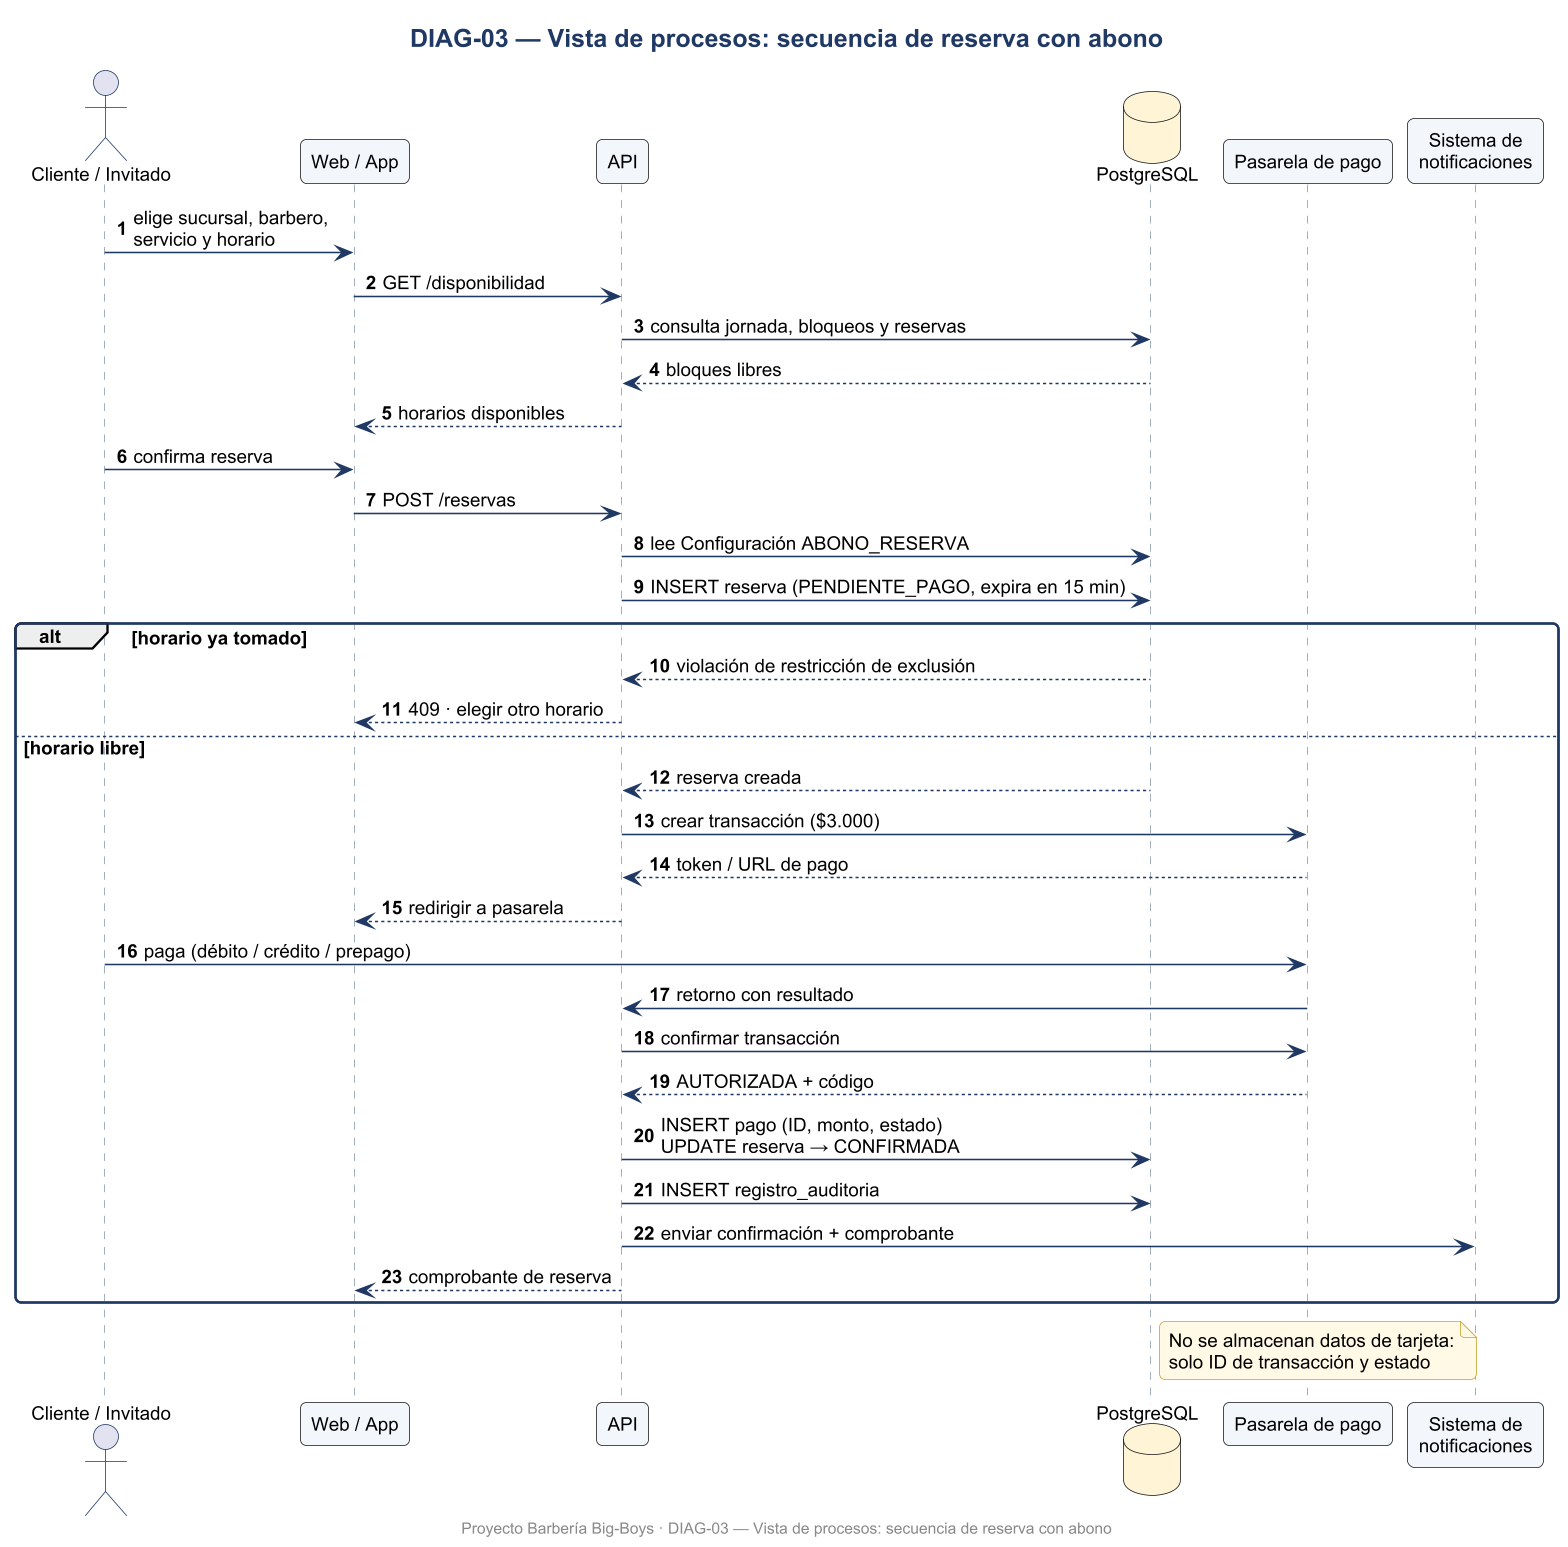

The diagram above was rendered by PlantUML. Its source (embedded in the PNG):
@startuml DIAG-03_Vista_de_procesos_secuencia_de_reserva_con_abono
skinparamlocked dpi 150
skinparam defaultFontName Arial
skinparam defaultFontSize 12
skinparam shadowing false
skinparam roundcorner 8
skinparam titleFontSize 16
skinparam titleFontStyle bold
skinparam titleFontColor #1F3864
skinparam ArrowColor #1F3864
skinparam BorderColor #1F3864
skinparam BackgroundColor #FFFFFF
skinparam class {
  BackgroundColor #F3F6FB
  HeaderBackgroundColor #DCE6F2
  BorderColor #1F3864
}
skinparam usecase {
  BackgroundColor #F3F6FB
  BorderColor #1F3864
}
skinparam actorBorderColor #1F3864
skinparam packageBorderColor #1F3864
skinparam componentBackgroundColor #F3F6FB
skinparam nodeBackgroundColor #F7F7F7
skinparam databaseBackgroundColor #FFF4D6
skinparam activityBackgroundColor #F3F6FB
skinparam activityBorderColor #1F3864
skinparam stateBackgroundColor #F3F6FB
skinparam stateBorderColor #1F3864
skinparam sequenceParticipantBackgroundColor #F3F6FB
skinparam sequenceLifeLineBorderColor #8899AA
skinparam noteBackgroundColor #FFF9E6
skinparam noteBorderColor #C9A227

title DIAG-03 — Vista de procesos: secuencia de reserva con abono
autonumber
actor "Cliente / Invitado" as C
participant "Web / App" as UI
participant "API" as API
database "PostgreSQL" as DB
participant "Pasarela de pago" as PAS
participant "Sistema de\nnotificaciones" as NOT
C -> UI : elige sucursal, barbero,\nservicio y horario
UI -> API : GET /disponibilidad
API -> DB : consulta jornada, bloqueos y reservas
DB --> API : bloques libres
API --> UI : horarios disponibles
C -> UI : confirma reserva
UI -> API : POST /reservas
API -> DB : lee Configuración ABONO_RESERVA
API -> DB : INSERT reserva (PENDIENTE_PAGO, expira en 15 min)
alt horario ya tomado
  DB --> API : violación de restricción de exclusión
  API --> UI : 409 · elegir otro horario
else horario libre
  DB --> API : reserva creada
  API -> PAS : crear transacción ($3.000)
  PAS --> API : token / URL de pago
  API --> UI : redirigir a pasarela
  C -> PAS : paga (débito / crédito / prepago)
  PAS -> API : retorno con resultado
  API -> PAS : confirmar transacción
  PAS --> API : AUTORIZADA + código
  API -> DB : INSERT pago (ID, monto, estado)\nUPDATE reserva → CONFIRMADA
  API -> DB : INSERT registro_auditoria
  API -> NOT : enviar confirmación + comprobante
  API --> UI : comprobante de reserva
end
note right of DB : No se almacenan datos de tarjeta:\nsolo ID de transacción y estado

footer Proyecto Barbería Big-Boys · DIAG-03 — Vista de procesos: secuencia de reserva con abono
@enduml